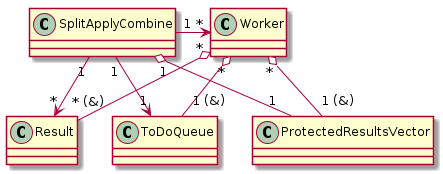

The diagram above was rendered by PlantUML. Its source (embedded in the PNG):
@startuml class_mutex

class SplitApplyCombine

class Worker

class Result

class ProtectedResultsVector

class ToDoQueue



SplitApplyCombine "1" -> "*" Worker

SplitApplyCombine "1" o-- "1" ProtectedResultsVector

SplitApplyCombine "1" -> "*" Result

SplitApplyCombine "1" -> "1" ToDoQueue

Worker "*" o-down- "1 (&)" ProtectedResultsVector

Worker "*" o-down- " * (&)" Result

Worker "*" o-down- "1 (&)" ToDoQueue

@enduml